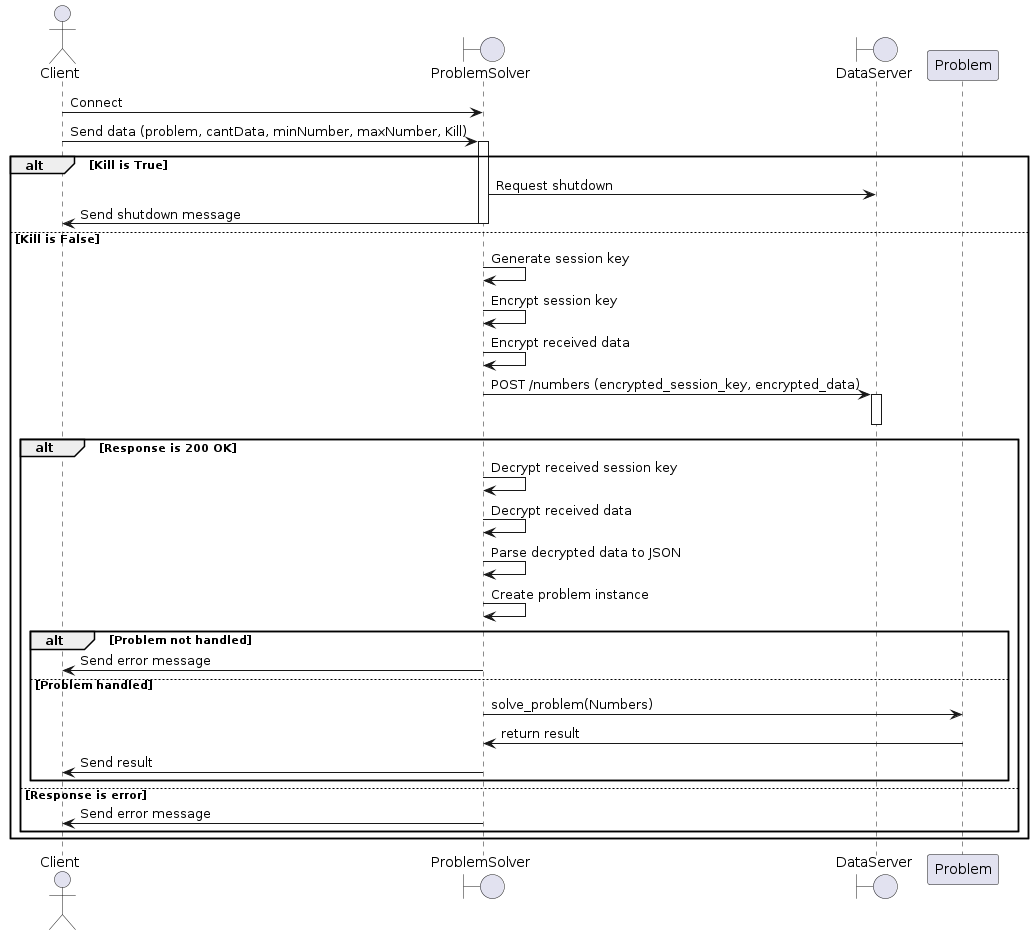

The diagram above was rendered by PlantUML. Its source (embedded in the PNG):
@startuml
actor Client
boundary ProblemSolver
boundary DataServer

Client -> ProblemSolver: Connect
Client -> ProblemSolver: Send data (problem, cantData, minNumber, maxNumber, Kill)
activate ProblemSolver

alt Kill is True
    ProblemSolver -> DataServer: Request shutdown
    ProblemSolver -> Client: Send shutdown message
    deactivate ProblemSolver
else Kill is False
    ProblemSolver -> ProblemSolver: Generate session key
    ProblemSolver -> ProblemSolver: Encrypt session key
    ProblemSolver -> ProblemSolver: Encrypt received data
    ProblemSolver -> DataServer: POST /numbers (encrypted_session_key, encrypted_data)
    activate DataServer
    deactivate DataServer

    alt Response is 200 OK
        ProblemSolver -> ProblemSolver: Decrypt received session key
        ProblemSolver -> ProblemSolver: Decrypt received data
        ProblemSolver -> ProblemSolver: Parse decrypted data to JSON
        ProblemSolver -> ProblemSolver: Create problem instance
        alt Problem not handled
            ProblemSolver -> Client: Send error message
        else Problem handled
            ProblemSolver -> Problem: solve_problem(Numbers)
            Problem -> ProblemSolver: return result
            ProblemSolver -> Client: Send result
        end
    else Response is error
        ProblemSolver -> Client: Send error message
    end
end
@enduml